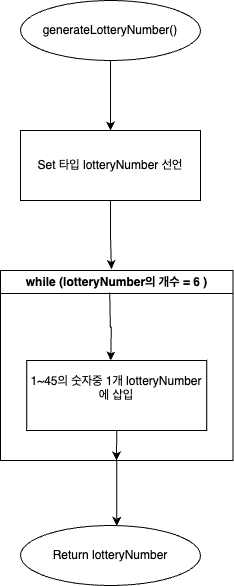

The diagram above was exported from draw.io. Its source (the exported page's mxGraphModel, read from the mxfile embedded in the PNG):
<mxGraphModel dx="1434" dy="822" grid="1" gridSize="10" guides="1" tooltips="1" connect="1" arrows="1" fold="1" page="1" pageScale="1" pageWidth="827" pageHeight="1169" math="0" shadow="0">
  <root>
    <mxCell id="WIyWlLk6GJQsqaUBKTNV-0" />
    <mxCell id="WIyWlLk6GJQsqaUBKTNV-1" parent="WIyWlLk6GJQsqaUBKTNV-0" />
    <mxCell id="XRT948hz4idFLMOMxyAJ-4" value="" style="edgeStyle=orthogonalEdgeStyle;rounded=0;orthogonalLoop=1;jettySize=auto;html=1;" parent="WIyWlLk6GJQsqaUBKTNV-1" source="WIyWlLk6GJQsqaUBKTNV-3" target="XRT948hz4idFLMOMxyAJ-3" edge="1">
      <mxGeometry relative="1" as="geometry" />
    </mxCell>
    <mxCell id="WIyWlLk6GJQsqaUBKTNV-3" value="generateLotteryNumber()" style="ellipse;whiteSpace=wrap;html=1;aspect=fixed;" parent="WIyWlLk6GJQsqaUBKTNV-1" vertex="1">
      <mxGeometry x="160" y="60" width="180" height="60" as="geometry" />
    </mxCell>
    <mxCell id="RYRmRx4EwRaIAWr0aIpV-19" style="edgeStyle=orthogonalEdgeStyle;rounded=0;orthogonalLoop=1;jettySize=auto;html=1;entryX=0.477;entryY=-0.008;entryDx=0;entryDy=0;entryPerimeter=0;" edge="1" parent="WIyWlLk6GJQsqaUBKTNV-1" source="XRT948hz4idFLMOMxyAJ-3" target="RYRmRx4EwRaIAWr0aIpV-11">
      <mxGeometry relative="1" as="geometry" />
    </mxCell>
    <mxCell id="XRT948hz4idFLMOMxyAJ-3" value="Set 타입 lotteryNumber 선언" style="whiteSpace=wrap;html=1;align=center;" parent="WIyWlLk6GJQsqaUBKTNV-1" vertex="1">
      <mxGeometry x="160" y="190" width="180" height="70" as="geometry" />
    </mxCell>
    <mxCell id="XRT948hz4idFLMOMxyAJ-5" value="Return lotteryNumber" style="ellipse;whiteSpace=wrap;html=1;aspect=fixed;" parent="WIyWlLk6GJQsqaUBKTNV-1" vertex="1">
      <mxGeometry x="160" y="585" width="180" height="60" as="geometry" />
    </mxCell>
    <mxCell id="RYRmRx4EwRaIAWr0aIpV-23" style="edgeStyle=orthogonalEdgeStyle;rounded=0;orthogonalLoop=1;jettySize=auto;html=1;entryX=0.535;entryY=0.006;entryDx=0;entryDy=0;entryPerimeter=0;" edge="1" parent="WIyWlLk6GJQsqaUBKTNV-1" source="RYRmRx4EwRaIAWr0aIpV-11" target="XRT948hz4idFLMOMxyAJ-5">
      <mxGeometry relative="1" as="geometry" />
    </mxCell>
    <mxCell id="RYRmRx4EwRaIAWr0aIpV-11" value="while (lotteryNumber의 개수 = 6 )" style="swimlane;whiteSpace=wrap;html=1;" vertex="1" parent="WIyWlLk6GJQsqaUBKTNV-1">
      <mxGeometry x="140" y="330" width="232.5" height="190" as="geometry" />
    </mxCell>
    <mxCell id="RYRmRx4EwRaIAWr0aIpV-22" style="edgeStyle=orthogonalEdgeStyle;rounded=0;orthogonalLoop=1;jettySize=auto;html=1;exitX=0.5;exitY=1;exitDx=0;exitDy=0;" edge="1" parent="RYRmRx4EwRaIAWr0aIpV-11" source="RYRmRx4EwRaIAWr0aIpV-18">
      <mxGeometry relative="1" as="geometry">
        <mxPoint x="115.98" y="190" as="targetPoint" />
        <mxPoint x="116.02166666666675" y="170" as="sourcePoint" />
      </mxGeometry>
    </mxCell>
    <mxCell id="RYRmRx4EwRaIAWr0aIpV-18" value="1~45의 숫자중 1개 lotteryNumber에 삽입&lt;br&gt;&amp;nbsp;" style="whiteSpace=wrap;html=1;align=center;" vertex="1" parent="RYRmRx4EwRaIAWr0aIpV-11">
      <mxGeometry x="26.25" y="90" width="180" height="70" as="geometry" />
    </mxCell>
    <mxCell id="RYRmRx4EwRaIAWr0aIpV-20" style="edgeStyle=orthogonalEdgeStyle;rounded=0;orthogonalLoop=1;jettySize=auto;html=1;entryX=0.477;entryY=-0.008;entryDx=0;entryDy=0;entryPerimeter=0;" edge="1" parent="RYRmRx4EwRaIAWr0aIpV-11">
      <mxGeometry relative="1" as="geometry">
        <mxPoint x="109.25" y="22" as="sourcePoint" />
        <mxPoint x="110.25" y="90" as="targetPoint" />
      </mxGeometry>
    </mxCell>
  </root>
</mxGraphModel>